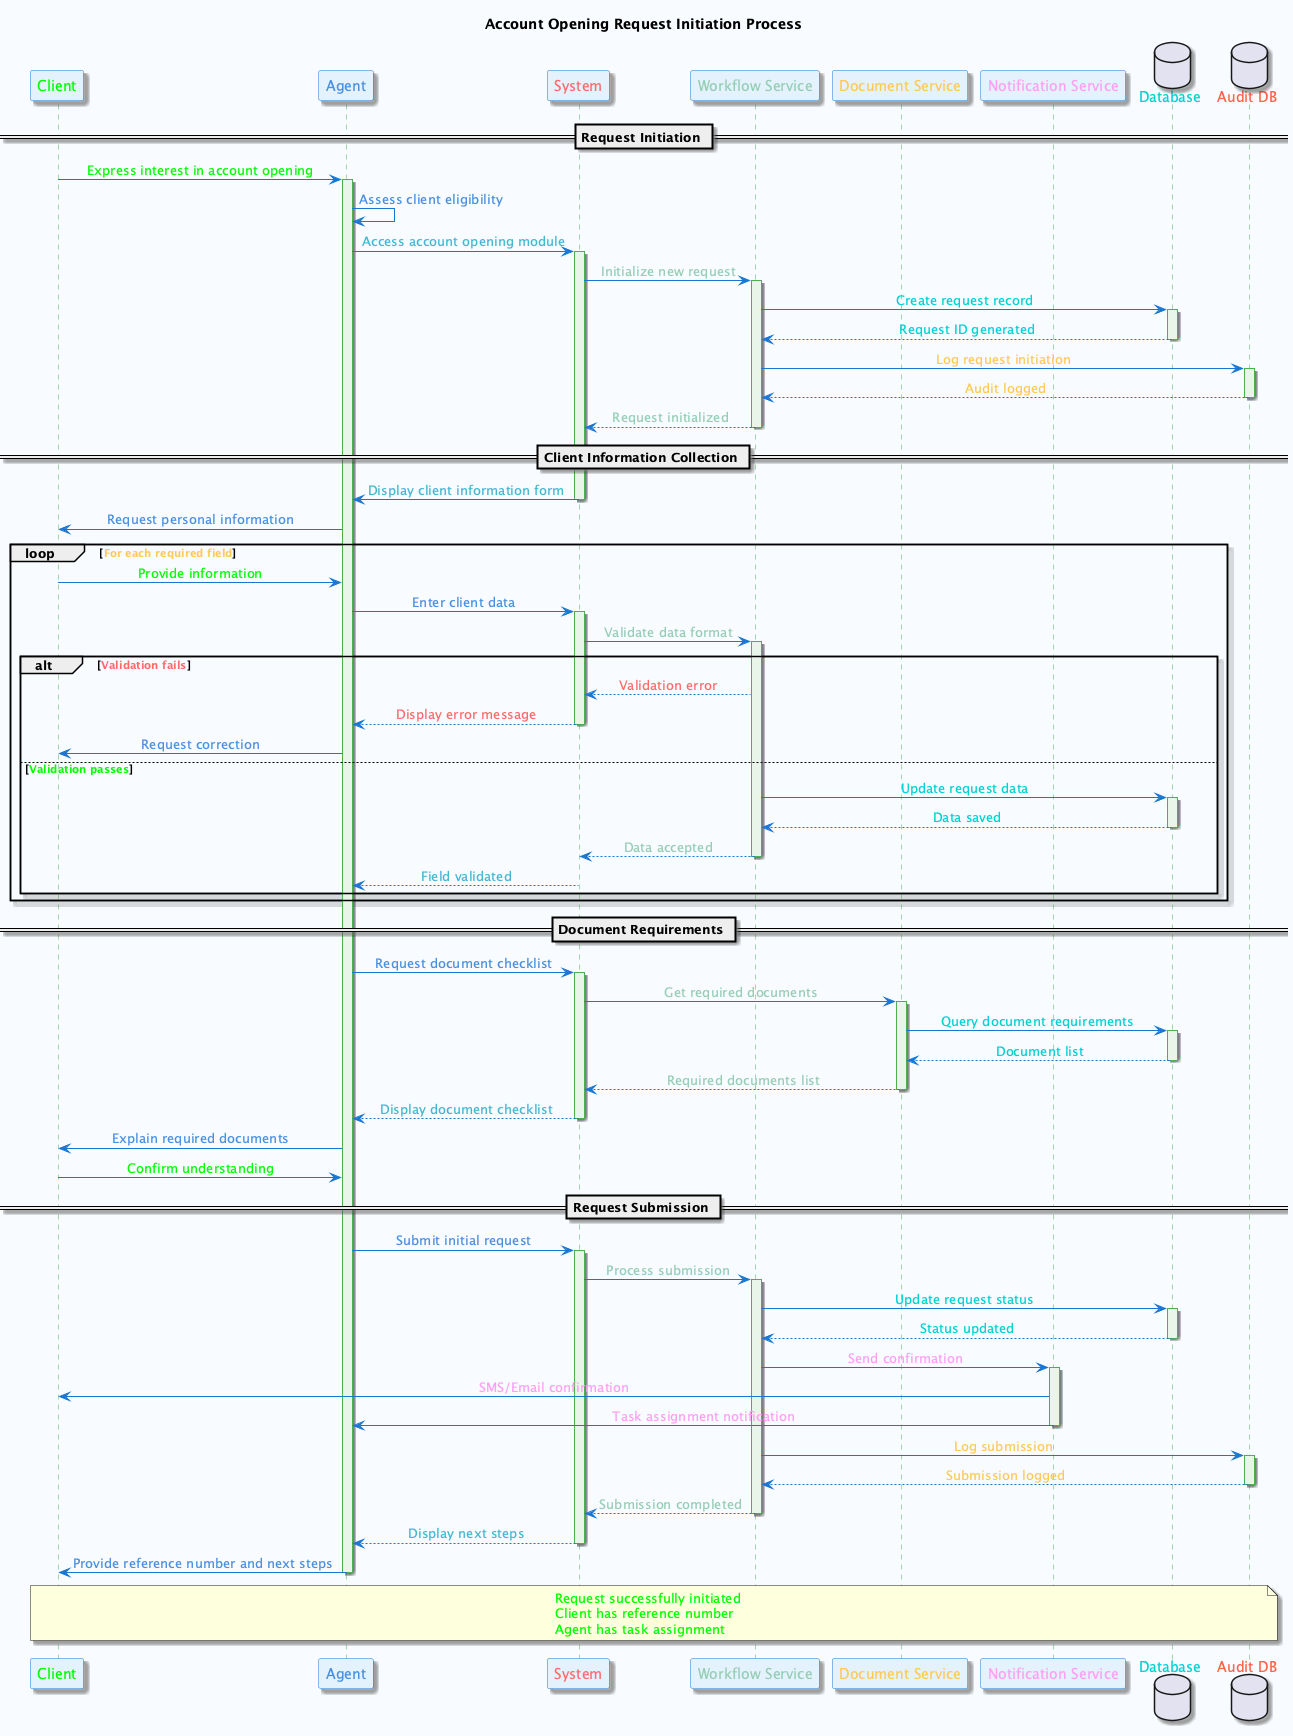

The diagram above was rendered by PlantUML. Its source (embedded in the PNG):
@startuml RequestInitiation
skinparam backgroundColor #F8FBFF
skinparam participant {
    BackgroundColor #E3F2FD
    BorderColor #1976D2
    FontColor #0D47A1
}
skinparam sequence {
    ArrowColor #1976D2
    LifeLineBackgroundColor #E8F5E8
    LifeLineBorderColor #4CAF50
    MessageAlignment center
}
skinparam shadowing true

title Account Opening Request Initiation Process

' Actors
participant "<color:#00ff00>Client</color>" as Client
participant "<color:#4a90e2>Agent</color>" as Agent
participant "<color:#ff6b6b>System</color>" as System

' Services
participant "<color:#96ceb4>Workflow Service</color>" as WorkflowService
participant "<color:#feca57>Document Service</color>" as DocumentService
participant "<color:#ff9ff3>Notification Service</color>" as NotificationService

' Infrastructure
database "<color:#00d2d3>Database</color>" as DB
database "<color:#ff6348>Audit DB</color>" as AuditDB

== Request Initiation ==

Client -> Agent : <color:#00ff00>Express interest in account opening</color>
activate Agent

Agent -> Agent : <color:#4a90e2>Assess client eligibility</color>

Agent -> System : <color:#45b7d1>Access account opening module</color>
activate System

System -> WorkflowService : <color:#96ceb4>Initialize new request</color>
activate WorkflowService

WorkflowService -> DB : <color:#00d2d3>Create request record</color>
activate DB
DB --> WorkflowService : <color:#00d2d3>Request ID generated</color>
deactivate DB

WorkflowService -> AuditDB : <color:#feca57>Log request initiation</color>
activate AuditDB
AuditDB --> WorkflowService : <color:#feca57>Audit logged</color>
deactivate AuditDB

WorkflowService --> System : <color:#96ceb4>Request initialized</color>
deactivate WorkflowService

== Client Information Collection ==

System -> Agent : <color:#45b7d1>Display client information form</color>
deactivate System

Agent -> Client : <color:#4a90e2>Request personal information</color>

loop <color:#feca57>For each required field</color>
    Client -> Agent : <color:#00ff00>Provide information</color>
    Agent -> System : <color:#4a90e2>Enter client data</color>
    activate System
    
    System -> WorkflowService : <color:#96ceb4>Validate data format</color>
    activate WorkflowService
    
    alt <color:#ff6b6b>Validation fails</color>
        WorkflowService --> System : <color:#ff6b6b>Validation error</color>
        System --> Agent : <color:#ff6b6b>Display error message</color>
        deactivate System
        Agent -> Client : <color:#4a90e2>Request correction</color>
    else <color:#00ff00>Validation passes</color>
        WorkflowService -> DB : <color:#00d2d3>Update request data</color>
        activate DB
        DB --> WorkflowService : <color:#00d2d3>Data saved</color>
        deactivate DB
        WorkflowService --> System : <color:#96ceb4>Data accepted</color>
        deactivate WorkflowService
        System --> Agent : <color:#45b7d1>Field validated</color>
        deactivate System
    end
end

== Document Requirements ==

Agent -> System : <color:#4a90e2>Request document checklist</color>
activate System

System -> DocumentService : <color:#96ceb4>Get required documents</color>
activate DocumentService

DocumentService -> DB : <color:#00d2d3>Query document requirements</color>
activate DB
DB --> DocumentService : <color:#00d2d3>Document list</color>
deactivate DB

DocumentService --> System : <color:#96ceb4>Required documents list</color>
deactivate DocumentService

System --> Agent : <color:#45b7d1>Display document checklist</color>
deactivate System

Agent -> Client : <color:#4a90e2>Explain required documents</color>

Client -> Agent : <color:#00ff00>Confirm understanding</color>

== Request Submission ==

Agent -> System : <color:#4a90e2>Submit initial request</color>
activate System

System -> WorkflowService : <color:#96ceb4>Process submission</color>
activate WorkflowService

WorkflowService -> DB : <color:#00d2d3>Update request status</color>
activate DB
DB --> WorkflowService : <color:#00d2d3>Status updated</color>
deactivate DB

WorkflowService -> NotificationService : <color:#ff9ff3>Send confirmation</color>
activate NotificationService

NotificationService -> Client : <color:#ff9ff3>SMS/Email confirmation</color>
NotificationService -> Agent : <color:#ff9ff3>Task assignment notification</color>

deactivate NotificationService

WorkflowService -> AuditDB : <color:#feca57>Log submission</color>
activate AuditDB
AuditDB --> WorkflowService : <color:#feca57>Submission logged</color>
deactivate AuditDB

WorkflowService --> System : <color:#96ceb4>Submission completed</color>
deactivate WorkflowService

System --> Agent : <color:#45b7d1>Display next steps</color>
deactivate System

Agent -> Client : <color:#4a90e2>Provide reference number and next steps</color>

deactivate Agent

note over Client, AuditDB : <color:#00ff00>Request successfully initiated</color>\n<color:#00ff00>Client has reference number</color>\n<color:#00ff00>Agent has task assignment</color>

@enduml